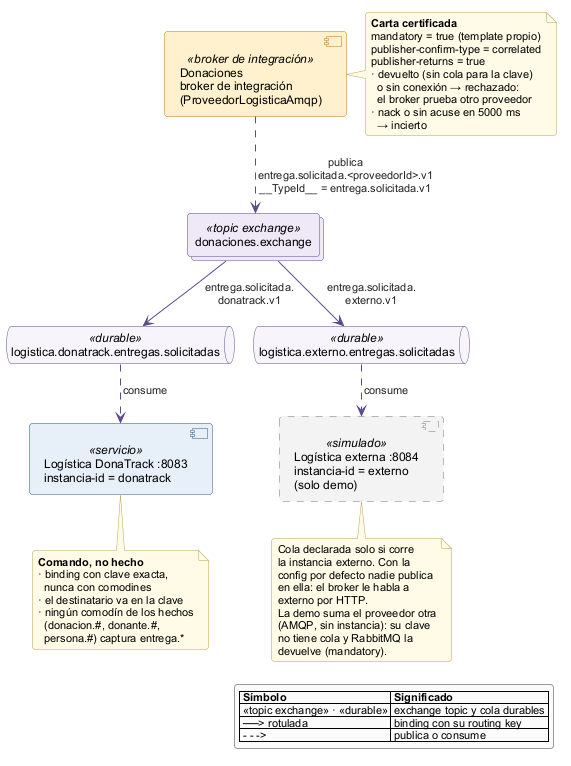

The diagram above was rendered by PlantUML. Its source (embedded in the PNG):
@startuml rabbit-02-comando-entrega
' Comando de entrega: donaciones.exchange con binding exacto por proveedor hacia cada instancia de Logística.
' Fuente (rama baseline/e4-prs):
'   donaciones-service/src/main/java/grupo5/donaciones/config/RabbitMQConfig.java:56-58,65-67,137
'   donaciones-service/src/main/java/grupo5/donaciones/infrastructure/logistica/ProveedorLogisticaAmqp.java:56-103
'   donaciones-service/src/main/java/grupo5/donaciones/config/LogisticaProveedoresConfig.java:52-56,118-124
'   donaciones-service/src/main/resources/application.properties:23,28-30,47-48
'   logistica-service/src/main/java/grupo5/logistica/config/RabbitMQConfig.java:49-61,68-84
'   docker-compose.demo.yml:19-21,46 (instancia externo y proveedor otra, solo demo)
!pragma layout smetana
!include ../estilo-e4.iuml
skinparam nodesep 18
skinparam ranksep 28
skinparam collections {
  BackgroundColor<<topic exchange>> #EEE8F7
  BorderColor<<topic exchange>> #5E4B8B
}
skinparam queue {
  BackgroundColor<<durable>> #F7F5FB
  BorderColor<<durable>> #5E4B8B
}

component "Donaciones\nbroker de integración\n(ProveedorLogisticaAmqp)" as broker <<broker de integración>>
collections "donaciones.exchange" as ex <<topic exchange>>

queue "logistica.donatrack.entregas.solicitadas" as qD <<durable>>
queue "logistica.externo.entregas.solicitadas" as qE <<durable>>
component "Logística DonaTrack :8083\ninstancia-id = donatrack" as logD <<servicio>>
component "Logística externa :8084\ninstancia-id = externo\n(solo demo)" as logE <<simulado>>

broker -[#5E4B8B,dashed]-> ex : publica\nentrega.solicitada.<proveedorId>.v1\n__TypeId__ = entrega.solicitada.v1
ex -[#5E4B8B]-> qD : entrega.solicitada.\ndonatrack.v1
ex -[#5E4B8B]-> qE : entrega.solicitada.\nexterno.v1
qD -[#5E4B8B,dashed]-> logD : consume
qE -[#5E4B8B,dashed]-> logE : consume

note right of broker
  <b>Carta certificada</b>
  mandatory = true (template propio)
  publisher-confirm-type = correlated
  publisher-returns = true
  · devuelto (sin cola para la clave)
    o sin conexión → rechazado:
    el broker prueba otro proveedor
  · nack o sin acuse en 5000 ms
    → incierto
end note

note bottom of logD
  <b>Comando, no hecho</b>
  · binding con clave exacta,
    nunca con comodines
  · el destinatario va en la clave
  · ningún comodín de los hechos
    (donacion.#, donante.#,
    persona.#) captura entrega.*
end note

note bottom of logE
  Cola declarada solo si corre
  la instancia externo. Con la
  config por defecto nadie publica
  en ella: el broker le habla a
  externo por HTTP.
  La demo suma el proveedor otra
  (AMQP, sin instancia): su clave
  no tiene cola y RabbitMQ la
  devuelve (mandatory).
end note

legend right
  |= Símbolo |= Significado |
  | «topic exchange» · «durable» | exchange topic y cola durables |
  | ──> rotulada | binding con su routing key |
  | - - -> | publica o consume |
endlegend
@enduml